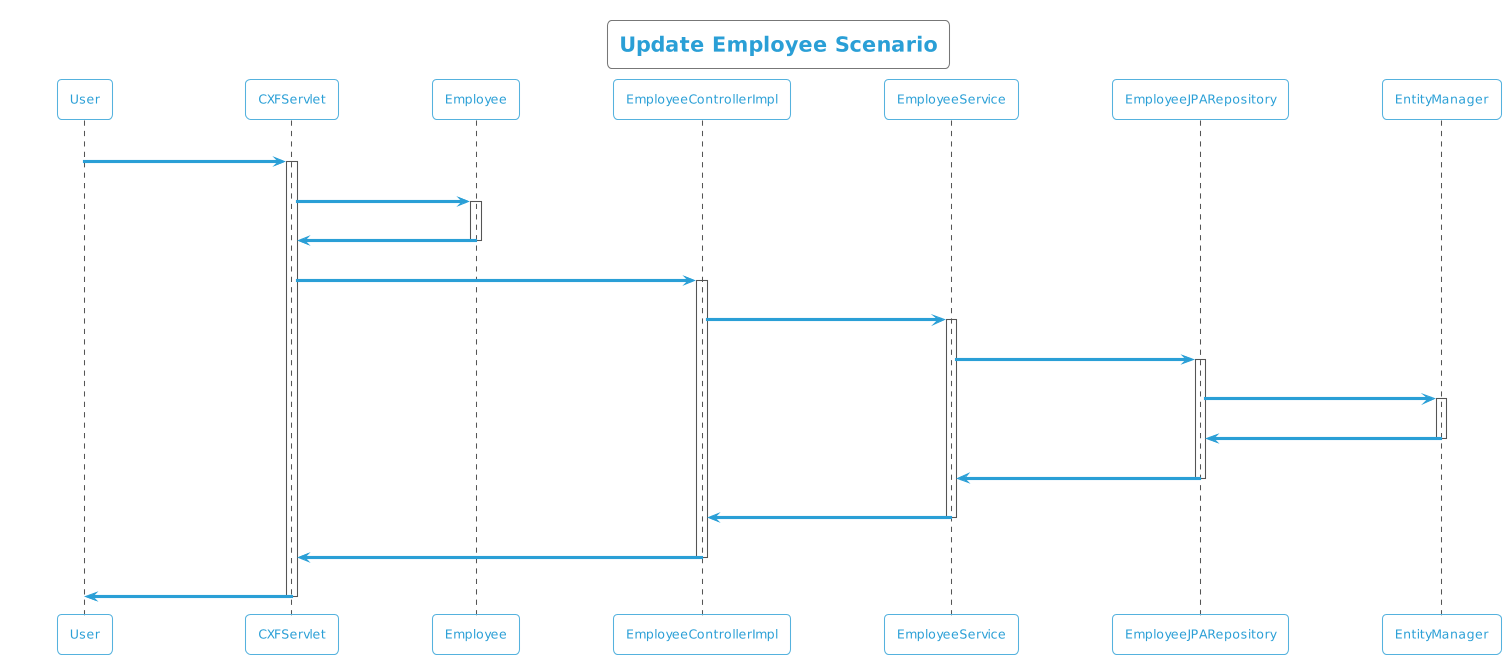

The diagram above was rendered by PlantUML. Its source (embedded in the PNG):
@startuml
!theme cyborg-outline
title Update Employee Scenario
participant User
User -> CXFServlet: UPDATE, Employee
activate CXFServlet
CXFServlet -> Employee: << update >>
activate Employee
Employee -> CXFServlet: << instance >>
deactivate Employee
CXFServlet -> EmployeeControllerImpl: update(:Employee)
activate EmployeeControllerImpl
EmployeeControllerImpl -> EmployeeService: update(:Employee)
activate EmployeeService
EmployeeService -> EmployeeJPARepository: update(:Employee)
activate EmployeeJPARepository
EmployeeJPARepository -> EntityManager: update(:Employee)
activate EntityManager
EntityManager -> EmployeeJPARepository: << persisted Employee >>
deactivate EntityManager
EmployeeJPARepository -> EmployeeService: << persisted Employee >>
deactivate EmployeeJPARepository
EmployeeService -> EmployeeControllerImpl: << persisted Employee >>
deactivate EmployeeService
EmployeeControllerImpl -> CXFServlet: << persisted Employee >>
deactivate EmployeeControllerImpl
CXFServlet -> User: marshalled Employee XML
deactivate CXFServlet
@enduml